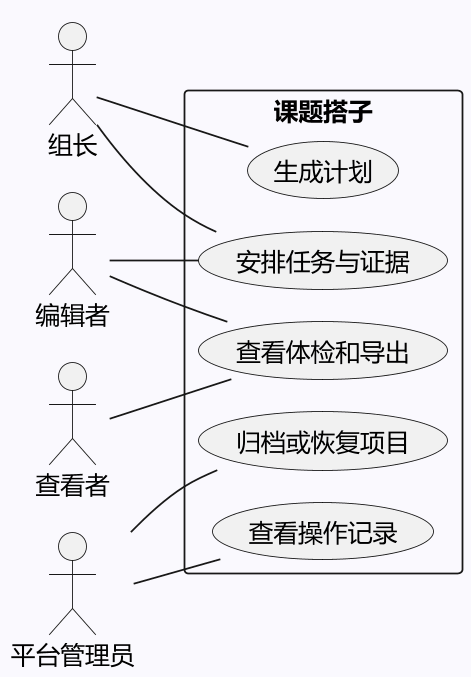

The diagram above was rendered by PlantUML. Its source (embedded in the PNG):
@startuml
!pragma layout smetana
skinparam defaultFontName Microsoft YaHei
skinparam backgroundColor #FAF9FE
skinparam dpi 170
left to right direction
actor 组长 as O
actor 编辑者 as E
actor 查看者 as V
actor 平台管理员 as A
rectangle 课题搭子 {
 (生成计划) as G
 (安排任务与证据) as T
 (查看体检和导出) as X
 (归档或恢复项目) as M
 (查看操作记录) as L
}
O -- G
O -- T
E -- T
E -- X
V -- X
A -- M
A -- L
@enduml